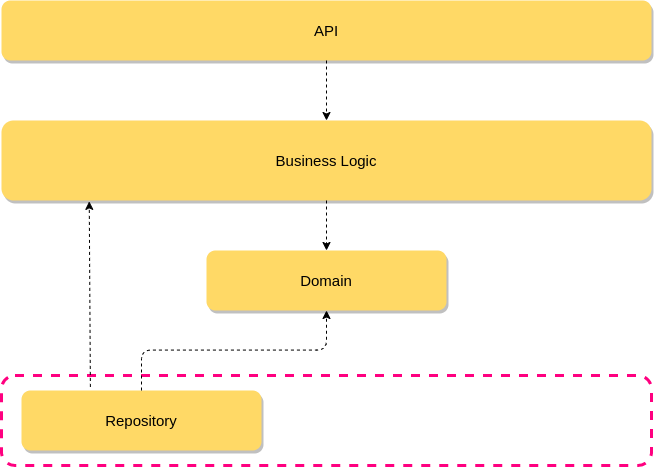

The diagram above was exported from draw.io. Its source (the exported page's mxGraphModel, read from the mxfile embedded in the PNG):
<mxGraphModel dx="1506" dy="729" grid="1" gridSize="10" guides="1" tooltips="1" connect="1" arrows="1" fold="1" page="1" pageScale="1" pageWidth="827" pageHeight="1169" math="0" shadow="0">
  <root>
    <mxCell id="0" />
    <mxCell id="1" parent="0" />
    <mxCell id="2" value="" style="rounded=1;whiteSpace=wrap;html=1;shadow=0;fontSize=15;fillColor=none;strokeColor=#FF0080;strokeWidth=3;dashed=1;" vertex="1" parent="1">
      <mxGeometry x="110" y="475" width="650" height="90" as="geometry" />
    </mxCell>
    <mxCell id="3" value="Domain" style="rounded=1;whiteSpace=wrap;html=1;shadow=1;fontSize=15;fontColor=default;fillColor=#FFD966;strokeColor=none;" vertex="1" parent="1">
      <mxGeometry x="315" y="350" width="240" height="60" as="geometry" />
    </mxCell>
    <mxCell id="4" value="API" style="rounded=1;whiteSpace=wrap;html=1;shadow=1;fontSize=15;fontColor=default;fillColor=#FFD966;strokeColor=none;" vertex="1" parent="1">
      <mxGeometry x="110" y="100" width="650" height="60" as="geometry" />
    </mxCell>
    <mxCell id="5" value="Business Logic" style="rounded=1;whiteSpace=wrap;html=1;shadow=1;fontSize=15;fontColor=default;fillColor=#FFD966;strokeColor=none;" vertex="1" parent="1">
      <mxGeometry x="110" y="220" width="650" height="80" as="geometry" />
    </mxCell>
    <mxCell id="6" value="Repository" style="rounded=1;whiteSpace=wrap;html=1;shadow=1;fontSize=15;fontColor=default;fillColor=#FFD966;strokeColor=none;" vertex="1" parent="1">
      <mxGeometry x="130" y="490" width="240" height="60" as="geometry" />
    </mxCell>
    <mxCell id="7" value="" style="endArrow=classic;html=1;rounded=0;fontSize=15;fontColor=default;strokeWidth=1;entryX=0.135;entryY=1.011;entryDx=0;entryDy=0;entryPerimeter=0;exitX=0.287;exitY=-0.06;exitDx=0;exitDy=0;dashed=1;exitPerimeter=0;" edge="1" source="6" target="5" parent="1">
      <mxGeometry width="50" height="50" relative="1" as="geometry">
        <mxPoint x="160" y="440" as="sourcePoint" />
        <mxPoint x="210" y="390" as="targetPoint" />
      </mxGeometry>
    </mxCell>
    <mxCell id="8" value="" style="endArrow=classic;html=1;rounded=0;fontSize=15;fontColor=default;strokeWidth=1;entryX=0.5;entryY=0;entryDx=0;entryDy=0;exitX=0.5;exitY=1;exitDx=0;exitDy=0;dashed=1;" edge="1" source="5" target="3" parent="1">
      <mxGeometry width="50" height="50" relative="1" as="geometry">
        <mxPoint x="180" y="500" as="sourcePoint" />
        <mxPoint x="179.1500000000001" y="311.20000000000005" as="targetPoint" />
      </mxGeometry>
    </mxCell>
    <mxCell id="9" value="" style="endArrow=classic;html=1;rounded=1;fontSize=15;fontColor=default;strokeWidth=1;entryX=0.5;entryY=1;entryDx=0;entryDy=0;exitX=0.5;exitY=0;exitDx=0;exitDy=0;dashed=1;edgeStyle=elbowEdgeStyle;elbow=vertical;" edge="1" source="6" target="3" parent="1">
      <mxGeometry width="50" height="50" relative="1" as="geometry">
        <mxPoint x="445" y="310" as="sourcePoint" />
        <mxPoint x="445" y="360" as="targetPoint" />
      </mxGeometry>
    </mxCell>
    <mxCell id="10" value="" style="endArrow=classic;html=1;rounded=0;fontSize=15;fontColor=default;strokeWidth=1;entryX=0.5;entryY=0;entryDx=0;entryDy=0;exitX=0.5;exitY=1;exitDx=0;exitDy=0;dashed=1;" edge="1" source="4" target="5" parent="1">
      <mxGeometry width="50" height="50" relative="1" as="geometry">
        <mxPoint x="445" y="310" as="sourcePoint" />
        <mxPoint x="445" y="360" as="targetPoint" />
      </mxGeometry>
    </mxCell>
  </root>
</mxGraphModel>